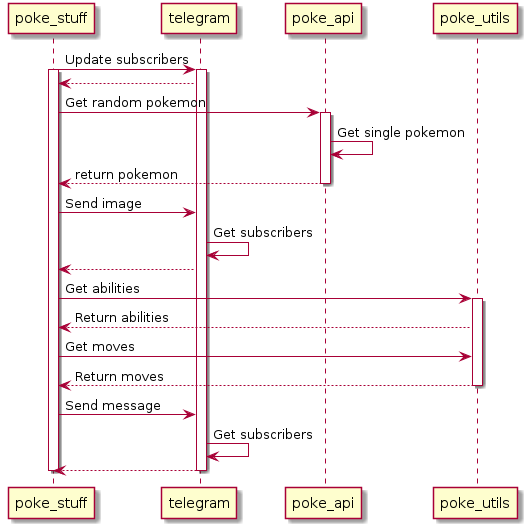

The diagram above was rendered by PlantUML. Its source (embedded in the PNG):
@startuml
poke_stuff -> telegram: Update subscribers
activate poke_stuff
activate telegram
telegram --> poke_stuff
poke_stuff -> poke_api: Get random pokemon
activate poke_api
poke_api -> poke_api: Get single pokemon
poke_api --> poke_stuff: return pokemon
deactivate poke_api
poke_stuff -> telegram: Send image
telegram -> telegram: Get subscribers
telegram --> poke_stuff
poke_stuff -> poke_utils: Get abilities
activate poke_utils
poke_utils --> poke_stuff: Return abilities
poke_stuff -> poke_utils: Get moves
poke_utils --> poke_stuff: Return moves
deactivate poke_utils
poke_stuff -> telegram: Send message
telegram -> telegram: Get subscribers
telegram --> poke_stuff
deactivate telegram
deactivate poke_stuff
@enduml